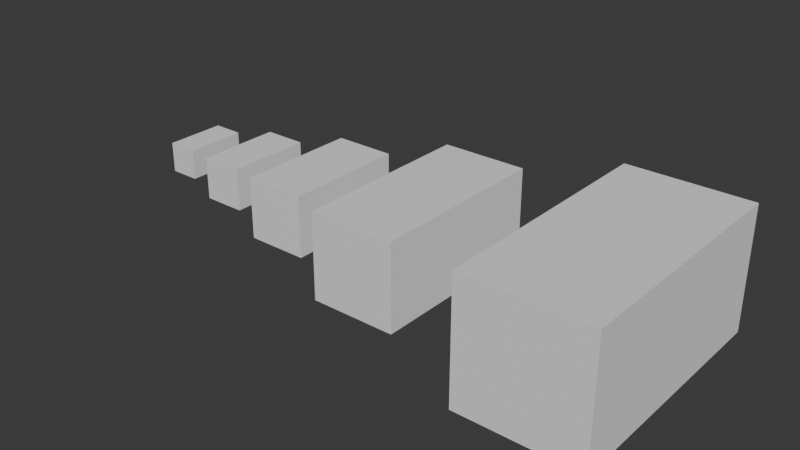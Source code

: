# Source: Hardpoint_Sizes.blend  (saved by Blender 4.2.66; exported with 4.5.12 LTS)
import bpy
from mathutils import Matrix  # noqa: F401  (used for matrix-valued properties, if any)

bpy.ops.wm.read_factory_settings(use_empty=True)
scene = bpy.context.scene
scene.name = 'Scene'

# ---- collections
col_collection = bpy.data.collections.new('Collection'); scene.collection.children.link(col_collection)

# ---- world
world_world = bpy.data.worlds.new('World'); scene.world = world_world
world_world.use_nodes = True; world_world.node_tree.nodes.clear()
_N = world_world.node_tree.nodes; _L = world_world.node_tree.links
n0 = _N.new('ShaderNodeOutputWorld'); n0.name = 'World Output'; n0.location = (300, 300)
n1 = _N.new('ShaderNodeBackground'); n1.name = 'Background'; n1.location = (10, 300)
n1.inputs[0].default_value = (0.05088, 0.05088, 0.05088, 1.0)
_L.new(n1.outputs[0], n0.inputs[0])
n0.is_active_output = True
world_world.color = (0.05088, 0.05088, 0.05088)
world_world.sun_shadow_jitter_overblur = 0.0

# ---- meshes
me_cube_001 = bpy.data.meshes.new('Cube.001')
me_cube_001.from_pydata([(-1.0, -1.0, -1.0), (-1.0, -1.0, 1.0), (-1.0, 1.0, -1.0), (-1.0, 1.0, 1.0), (1.0, -1.0, -1.0), (1.0, -1.0, 1.0), (1.0, 1.0, -1.0), (1.0, 1.0, 1.0)], [], [(0, 1, 3, 2), (2, 3, 7, 6), (6, 7, 5, 4), (4, 5, 1, 0), (2, 6, 4, 0), (7, 3, 1, 5)])
_uv = me_cube_001.uv_layers.new(name='UVMap')
_uv.uv.foreach_set('vector', [0.375, 0.0, 0.625, 0.0, 0.625, 0.25, 0.375, 0.25, 0.375, 0.25, 0.625, 0.25, 0.625, 0.5, 0.375, 0.5, 0.375, 0.5, 0.625, 0.5, 0.625, 0.75, 0.375, 0.75, 0.375, 0.75, 0.625, 0.75, 0.625, 1.0, 0.375, 1.0, 0.125, 0.5, 0.375, 0.5, 0.375, 0.75, 0.125, 0.75, 0.625, 0.5, 0.875, 0.5, 0.875, 0.75, 0.625, 0.75])
me_cube_001.update()
me_cube_002 = bpy.data.meshes.new('Cube.002')
me_cube_002.from_pydata([(-1.0, -1.0, -1.0), (-1.0, -1.0, 1.0), (-1.0, 1.0, -1.0), (-1.0, 1.0, 1.0), (1.0, -1.0, -1.0), (1.0, -1.0, 1.0), (1.0, 1.0, -1.0), (1.0, 1.0, 1.0)], [], [(0, 1, 3, 2), (2, 3, 7, 6), (6, 7, 5, 4), (4, 5, 1, 0), (2, 6, 4, 0), (7, 3, 1, 5)])
_uv = me_cube_002.uv_layers.new(name='UVMap')
_uv.uv.foreach_set('vector', [0.375, 0.0, 0.625, 0.0, 0.625, 0.25, 0.375, 0.25, 0.375, 0.25, 0.625, 0.25, 0.625, 0.5, 0.375, 0.5, 0.375, 0.5, 0.625, 0.5, 0.625, 0.75, 0.375, 0.75, 0.375, 0.75, 0.625, 0.75, 0.625, 1.0, 0.375, 1.0, 0.125, 0.5, 0.375, 0.5, 0.375, 0.75, 0.125, 0.75, 0.625, 0.5, 0.875, 0.5, 0.875, 0.75, 0.625, 0.75])
me_cube_002.update()
me_cube_003 = bpy.data.meshes.new('Cube.003')
me_cube_003.from_pydata([(-1.0, -1.0, -1.0), (-1.0, -1.0, 1.0), (-1.0, 1.0, -1.0), (-1.0, 1.0, 1.0), (1.0, -1.0, -1.0), (1.0, -1.0, 1.0), (1.0, 1.0, -1.0), (1.0, 1.0, 1.0)], [], [(0, 1, 3, 2), (2, 3, 7, 6), (6, 7, 5, 4), (4, 5, 1, 0), (2, 6, 4, 0), (7, 3, 1, 5)])
_uv = me_cube_003.uv_layers.new(name='UVMap')
_uv.uv.foreach_set('vector', [0.375, 0.0, 0.625, 0.0, 0.625, 0.25, 0.375, 0.25, 0.375, 0.25, 0.625, 0.25, 0.625, 0.5, 0.375, 0.5, 0.375, 0.5, 0.625, 0.5, 0.625, 0.75, 0.375, 0.75, 0.375, 0.75, 0.625, 0.75, 0.625, 1.0, 0.375, 1.0, 0.125, 0.5, 0.375, 0.5, 0.375, 0.75, 0.125, 0.75, 0.625, 0.5, 0.875, 0.5, 0.875, 0.75, 0.625, 0.75])
me_cube_003.update()
me_cube_004 = bpy.data.meshes.new('Cube.004')
me_cube_004.from_pydata([(-1.0, -1.0, -1.0), (-1.0, -1.0, 1.0), (-1.0, 1.0, -1.0), (-1.0, 1.0, 1.0), (1.0, -1.0, -1.0), (1.0, -1.0, 1.0), (1.0, 1.0, -1.0), (1.0, 1.0, 1.0)], [], [(0, 1, 3, 2), (2, 3, 7, 6), (6, 7, 5, 4), (4, 5, 1, 0), (2, 6, 4, 0), (7, 3, 1, 5)])
_uv = me_cube_004.uv_layers.new(name='UVMap')
_uv.uv.foreach_set('vector', [0.375, 0.0, 0.625, 0.0, 0.625, 0.25, 0.375, 0.25, 0.375, 0.25, 0.625, 0.25, 0.625, 0.5, 0.375, 0.5, 0.375, 0.5, 0.625, 0.5, 0.625, 0.75, 0.375, 0.75, 0.375, 0.75, 0.625, 0.75, 0.625, 1.0, 0.375, 1.0, 0.125, 0.5, 0.375, 0.5, 0.375, 0.75, 0.125, 0.75, 0.625, 0.5, 0.875, 0.5, 0.875, 0.75, 0.625, 0.75])
me_cube_004.update()
me_cube_005 = bpy.data.meshes.new('Cube.005')
me_cube_005.from_pydata([(-1.0, -1.0, -1.0), (-1.0, -1.0, 1.0), (-1.0, 1.0, -1.0), (-1.0, 1.0, 1.0), (1.0, -1.0, -1.0), (1.0, -1.0, 1.0), (1.0, 1.0, -1.0), (1.0, 1.0, 1.0)], [], [(0, 1, 3, 2), (2, 3, 7, 6), (6, 7, 5, 4), (4, 5, 1, 0), (2, 6, 4, 0), (7, 3, 1, 5)])
_uv = me_cube_005.uv_layers.new(name='UVMap')
_uv.uv.foreach_set('vector', [0.375, 0.0, 0.625, 0.0, 0.625, 0.25, 0.375, 0.25, 0.375, 0.25, 0.625, 0.25, 0.625, 0.5, 0.375, 0.5, 0.375, 0.5, 0.625, 0.5, 0.625, 0.75, 0.375, 0.75, 0.375, 0.75, 0.625, 0.75, 0.625, 1.0, 0.375, 1.0, 0.125, 0.5, 0.375, 0.5, 0.375, 0.75, 0.125, 0.75, 0.625, 0.5, 0.875, 0.5, 0.875, 0.75, 0.625, 0.75])
me_cube_005.update()

# ---- objects
ob_size_0 = bpy.data.objects.new('Size 0', me_cube_001)
ob_size_1 = bpy.data.objects.new('Size 1', me_cube_002)
ob_size_2 = bpy.data.objects.new('Size 2', me_cube_003)
ob_size_3 = bpy.data.objects.new('Size 3', me_cube_004)
ob_size_4 = bpy.data.objects.new('Size 4', me_cube_005)

# ---- transforms, parenting, visibility, modifiers, constraints
ob_size_0.location = (0.0, 0.0, 0.0)
ob_size_0.scale = (0.25, 0.5, 0.25)
ob_size_1.location = (1.17, 0.0, 0.0)
ob_size_1.scale = (0.35, 0.7, 0.35)
ob_size_2.location = (2.65, 0.0, 0.0)
ob_size_2.scale = (0.5, 1.0, 0.5)
ob_size_3.location = (4.607, 0.0, 0.0)
ob_size_3.scale = (0.7, 1.5, 0.7)
ob_size_4.location = (7.677, 0.0, 0.0)
ob_size_4.scale = (1.0, 2.0, 1.0)

# ---- collection membership
col_collection.objects.link(ob_size_0)
col_collection.objects.link(ob_size_1)
col_collection.objects.link(ob_size_2)
col_collection.objects.link(ob_size_3)
col_collection.objects.link(ob_size_4)

# ---- scene / render settings (as saved in the file)
scene.frame_start = 1; scene.frame_end = 250; scene.frame_set(1)
scene.render.engine = 'BLENDER_EEVEE_NEXT'
bpy.context.view_layer.update()

# ---- added for rendering (the .blend has no active camera and no usable light): camera, sun
cam_auto = bpy.data.cameras.new('AutoCamera')
cam_auto.lens = 50.0
cam_auto.sensor_width = 36.0
cam_auto.clip_end = 1000.0
ob_auto_camera = bpy.data.objects.new('AutoCamera', cam_auto)
scene.collection.objects.link(ob_auto_camera)
ob_auto_camera.location = (13.452, -11.086, 7.39065)
ob_auto_camera.rotation_euler = (1.09748, -7.21219e-08, 0.694738)
scene.camera = ob_auto_camera
light_auto_sun = bpy.data.lights.new('AutoSun', 'SUN')
light_auto_sun.energy = 3.0
light_auto_sun.angle = 0.0523599
ob_auto_sun = bpy.data.objects.new('AutoSun', light_auto_sun)
scene.collection.objects.link(ob_auto_sun)
ob_auto_sun.rotation_euler = (0.872665, 0.174533, 0.523599)
bpy.context.view_layer.update()
